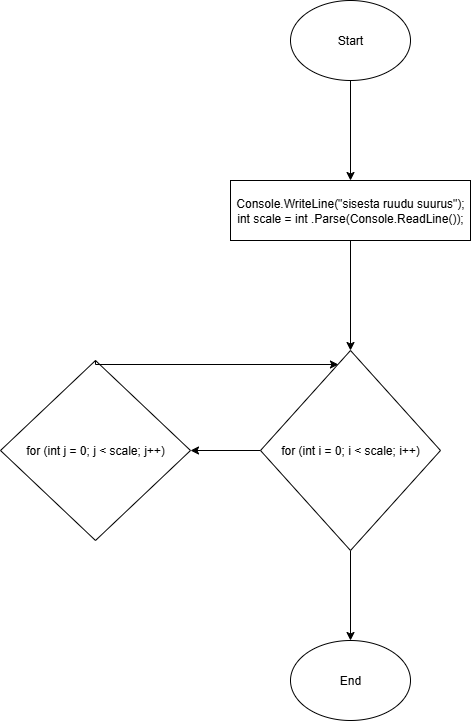

The diagram above was exported from draw.io. Its source (the exported page's mxGraphModel, read from the mxfile embedded in the PNG):
<mxGraphModel dx="2066" dy="1201" grid="1" gridSize="10" guides="1" tooltips="1" connect="1" arrows="1" fold="1" page="1" pageScale="1" pageWidth="827" pageHeight="1169" math="0" shadow="0">
  <root>
    <mxCell id="0" />
    <mxCell id="1" parent="0" />
    <mxCell id="9nCpTgJ7Vq_8IE3rgizZ-3" style="edgeStyle=orthogonalEdgeStyle;rounded=0;orthogonalLoop=1;jettySize=auto;html=1;exitX=0.5;exitY=1;exitDx=0;exitDy=0;" edge="1" parent="1" source="9nCpTgJ7Vq_8IE3rgizZ-1" target="9nCpTgJ7Vq_8IE3rgizZ-2">
      <mxGeometry relative="1" as="geometry" />
    </mxCell>
    <mxCell id="9nCpTgJ7Vq_8IE3rgizZ-1" value="Start" style="ellipse;whiteSpace=wrap;html=1;" vertex="1" parent="1">
      <mxGeometry x="320" y="90" width="120" height="80" as="geometry" />
    </mxCell>
    <mxCell id="9nCpTgJ7Vq_8IE3rgizZ-5" style="edgeStyle=orthogonalEdgeStyle;rounded=0;orthogonalLoop=1;jettySize=auto;html=1;exitX=0.5;exitY=1;exitDx=0;exitDy=0;" edge="1" parent="1" source="9nCpTgJ7Vq_8IE3rgizZ-2" target="9nCpTgJ7Vq_8IE3rgizZ-4">
      <mxGeometry relative="1" as="geometry" />
    </mxCell>
    <mxCell id="9nCpTgJ7Vq_8IE3rgizZ-2" value="&lt;div&gt;Console.WriteLine(&quot;sisesta ruudu suurus&quot;);&lt;/div&gt;&lt;div&gt;int scale = int .Parse(Console.ReadLine());&lt;/div&gt;" style="rounded=0;whiteSpace=wrap;html=1;" vertex="1" parent="1">
      <mxGeometry x="260" y="270" width="240" height="60" as="geometry" />
    </mxCell>
    <mxCell id="9nCpTgJ7Vq_8IE3rgizZ-7" style="edgeStyle=orthogonalEdgeStyle;rounded=0;orthogonalLoop=1;jettySize=auto;html=1;exitX=0;exitY=0.5;exitDx=0;exitDy=0;entryX=1;entryY=0.5;entryDx=0;entryDy=0;" edge="1" parent="1" source="9nCpTgJ7Vq_8IE3rgizZ-4" target="9nCpTgJ7Vq_8IE3rgizZ-6">
      <mxGeometry relative="1" as="geometry" />
    </mxCell>
    <mxCell id="9nCpTgJ7Vq_8IE3rgizZ-16" style="edgeStyle=orthogonalEdgeStyle;rounded=0;orthogonalLoop=1;jettySize=auto;html=1;exitX=0.5;exitY=1;exitDx=0;exitDy=0;entryX=0.5;entryY=0;entryDx=0;entryDy=0;" edge="1" parent="1" source="9nCpTgJ7Vq_8IE3rgizZ-4" target="9nCpTgJ7Vq_8IE3rgizZ-15">
      <mxGeometry relative="1" as="geometry" />
    </mxCell>
    <mxCell id="9nCpTgJ7Vq_8IE3rgizZ-4" value="for (int i = 0; i &amp;lt; scale; i++)" style="rhombus;whiteSpace=wrap;html=1;" vertex="1" parent="1">
      <mxGeometry x="290" y="440" width="180" height="200" as="geometry" />
    </mxCell>
    <mxCell id="9nCpTgJ7Vq_8IE3rgizZ-6" value="for (int j = 0; j &amp;lt; scale; j++)" style="rhombus;whiteSpace=wrap;html=1;" vertex="1" parent="1">
      <mxGeometry x="30" y="450" width="190" height="180" as="geometry" />
    </mxCell>
    <mxCell id="9nCpTgJ7Vq_8IE3rgizZ-12" style="edgeStyle=orthogonalEdgeStyle;rounded=0;orthogonalLoop=1;jettySize=auto;html=1;exitX=0.5;exitY=0;exitDx=0;exitDy=0;entryX=0.433;entryY=0.07;entryDx=0;entryDy=0;entryPerimeter=0;" edge="1" parent="1" source="9nCpTgJ7Vq_8IE3rgizZ-6" target="9nCpTgJ7Vq_8IE3rgizZ-4">
      <mxGeometry relative="1" as="geometry">
        <Array as="points">
          <mxPoint x="125" y="454" />
        </Array>
      </mxGeometry>
    </mxCell>
    <mxCell id="9nCpTgJ7Vq_8IE3rgizZ-15" value="End" style="ellipse;whiteSpace=wrap;html=1;" vertex="1" parent="1">
      <mxGeometry x="320" y="730" width="120" height="80" as="geometry" />
    </mxCell>
  </root>
</mxGraphModel>